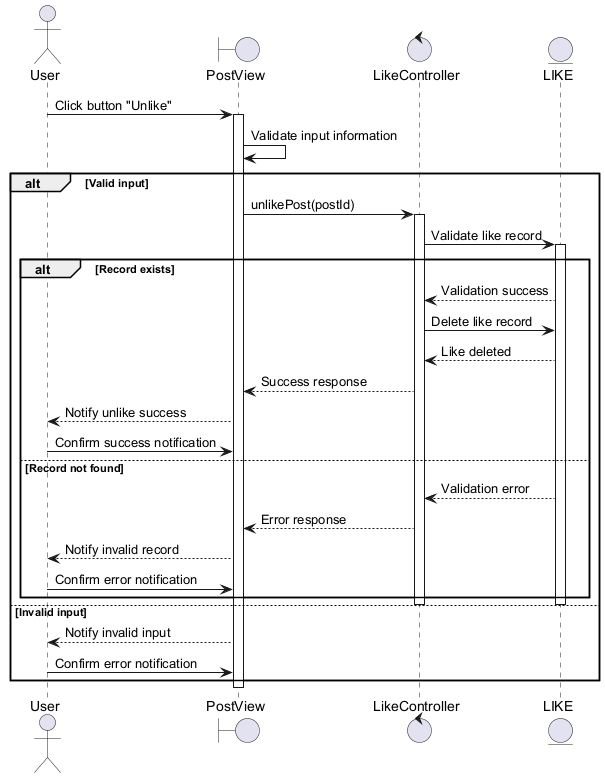

The diagram above was rendered by PlantUML. Its source (embedded in the PNG):
@startuml
actor User
boundary PostView
control LikeController
entity LIKE

User -> PostView : Click button "Unlike"
activate PostView
PostView -> PostView : Validate input information

alt Valid input
    PostView -> LikeController : unlikePost(postId)
    activate LikeController
    LikeController -> LIKE : Validate like record
    activate LIKE

    alt Record exists
        LIKE --> LikeController : Validation success
        LikeController -> LIKE : Delete like record
        LIKE --> LikeController : Like deleted
        LikeController --> PostView : Success response
        PostView --> User : Notify unlike success
        User -> PostView : Confirm success notification
    else Record not found
        LIKE --> LikeController : Validation error
        LikeController --> PostView : Error response
        PostView --> User : Notify invalid record
        User -> PostView : Confirm error notification
    end
    deactivate LIKE
    deactivate LikeController
else Invalid input
    PostView --> User : Notify invalid input
    User -> PostView : Confirm error notification
end
deactivate PostView
@enduml